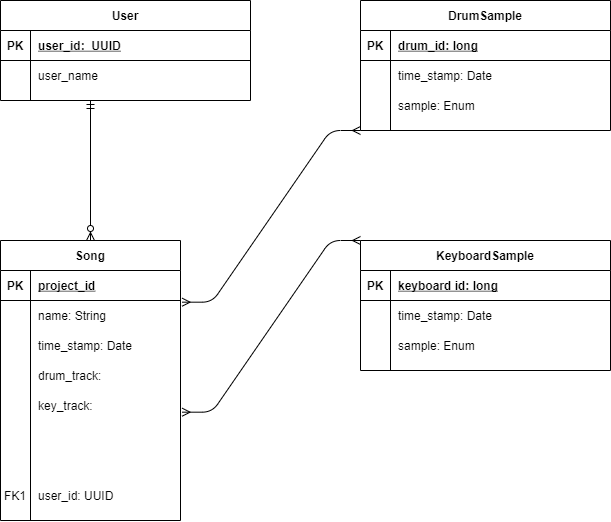

The diagram above was exported from draw.io. Its source (the exported page's mxGraphModel, read from the mxfile embedded in the PNG):
<mxGraphModel dx="1185" dy="685" grid="1" gridSize="10" guides="1" tooltips="1" connect="1" arrows="1" fold="1" page="1" pageScale="1" pageWidth="850" pageHeight="1100" math="0" shadow="0" extFonts="Permanent Marker^https://fonts.googleapis.com/css?family=Permanent+Marker">
  <root>
    <mxCell id="0" />
    <mxCell id="1" parent="0" />
    <mxCell id="2" value="DrumSample" style="shape=table;startSize=30;container=1;collapsible=1;childLayout=tableLayout;fixedRows=1;rowLines=0;fontStyle=1;align=center;resizeLast=1;" vertex="1" parent="1">
      <mxGeometry x="480" y="120" width="250" height="130" as="geometry" />
    </mxCell>
    <mxCell id="3" value="" style="shape=partialRectangle;collapsible=0;dropTarget=0;pointerEvents=0;fillColor=none;points=[[0,0.5],[1,0.5]];portConstraint=eastwest;top=0;left=0;right=0;bottom=1;" vertex="1" parent="2">
      <mxGeometry y="30" width="250" height="30" as="geometry" />
    </mxCell>
    <mxCell id="4" value="PK" style="shape=partialRectangle;overflow=hidden;connectable=0;fillColor=none;top=0;left=0;bottom=0;right=0;fontStyle=1;" vertex="1" parent="3">
      <mxGeometry width="30" height="30" as="geometry" />
    </mxCell>
    <mxCell id="5" value="drum_id: long" style="shape=partialRectangle;overflow=hidden;connectable=0;fillColor=none;top=0;left=0;bottom=0;right=0;align=left;spacingLeft=6;fontStyle=5;" vertex="1" parent="3">
      <mxGeometry x="30" width="220" height="30" as="geometry" />
    </mxCell>
    <mxCell id="6" value="" style="shape=partialRectangle;collapsible=0;dropTarget=0;pointerEvents=0;fillColor=none;points=[[0,0.5],[1,0.5]];portConstraint=eastwest;top=0;left=0;right=0;bottom=0;" vertex="1" parent="2">
      <mxGeometry y="60" width="250" height="30" as="geometry" />
    </mxCell>
    <mxCell id="7" value="" style="shape=partialRectangle;overflow=hidden;connectable=0;fillColor=none;top=0;left=0;bottom=0;right=0;" vertex="1" parent="6">
      <mxGeometry width="30" height="30" as="geometry" />
    </mxCell>
    <mxCell id="8" value="time_stamp: Date" style="shape=partialRectangle;overflow=hidden;connectable=0;fillColor=none;top=0;left=0;bottom=0;right=0;align=left;spacingLeft=6;" vertex="1" parent="6">
      <mxGeometry x="30" width="220" height="30" as="geometry" />
    </mxCell>
    <mxCell id="9" value="" style="shape=partialRectangle;collapsible=0;dropTarget=0;pointerEvents=0;fillColor=none;points=[[0,0.5],[1,0.5]];portConstraint=eastwest;top=0;left=0;right=0;bottom=0;" vertex="1" parent="2">
      <mxGeometry y="90" width="250" height="30" as="geometry" />
    </mxCell>
    <mxCell id="10" value="" style="shape=partialRectangle;overflow=hidden;connectable=0;fillColor=none;top=0;left=0;bottom=0;right=0;" vertex="1" parent="9">
      <mxGeometry width="30" height="30" as="geometry" />
    </mxCell>
    <mxCell id="11" value="sample: Enum" style="shape=partialRectangle;overflow=hidden;connectable=0;fillColor=none;top=0;left=0;bottom=0;right=0;align=left;spacingLeft=6;" vertex="1" parent="9">
      <mxGeometry x="30" width="220" height="30" as="geometry" />
    </mxCell>
    <mxCell id="12" value="KeyboardSample" style="shape=table;startSize=30;container=1;collapsible=1;childLayout=tableLayout;fixedRows=1;rowLines=0;fontStyle=1;align=center;resizeLast=1;" vertex="1" parent="1">
      <mxGeometry x="480" y="360" width="250" height="130" as="geometry" />
    </mxCell>
    <mxCell id="13" value="" style="shape=partialRectangle;collapsible=0;dropTarget=0;pointerEvents=0;fillColor=none;points=[[0,0.5],[1,0.5]];portConstraint=eastwest;top=0;left=0;right=0;bottom=1;" vertex="1" parent="12">
      <mxGeometry y="30" width="250" height="30" as="geometry" />
    </mxCell>
    <mxCell id="14" value="PK" style="shape=partialRectangle;overflow=hidden;connectable=0;fillColor=none;top=0;left=0;bottom=0;right=0;fontStyle=1;" vertex="1" parent="13">
      <mxGeometry width="30" height="30" as="geometry" />
    </mxCell>
    <mxCell id="15" value="keyboard id: long" style="shape=partialRectangle;overflow=hidden;connectable=0;fillColor=none;top=0;left=0;bottom=0;right=0;align=left;spacingLeft=6;fontStyle=5;" vertex="1" parent="13">
      <mxGeometry x="30" width="220" height="30" as="geometry" />
    </mxCell>
    <mxCell id="16" value="" style="shape=partialRectangle;collapsible=0;dropTarget=0;pointerEvents=0;fillColor=none;points=[[0,0.5],[1,0.5]];portConstraint=eastwest;top=0;left=0;right=0;bottom=0;" vertex="1" parent="12">
      <mxGeometry y="60" width="250" height="30" as="geometry" />
    </mxCell>
    <mxCell id="17" value="" style="shape=partialRectangle;overflow=hidden;connectable=0;fillColor=none;top=0;left=0;bottom=0;right=0;" vertex="1" parent="16">
      <mxGeometry width="30" height="30" as="geometry" />
    </mxCell>
    <mxCell id="18" value="time_stamp: Date" style="shape=partialRectangle;overflow=hidden;connectable=0;fillColor=none;top=0;left=0;bottom=0;right=0;align=left;spacingLeft=6;" vertex="1" parent="16">
      <mxGeometry x="30" width="220" height="30" as="geometry" />
    </mxCell>
    <mxCell id="19" value="" style="shape=partialRectangle;collapsible=0;dropTarget=0;pointerEvents=0;fillColor=none;points=[[0,0.5],[1,0.5]];portConstraint=eastwest;top=0;left=0;right=0;bottom=0;" vertex="1" parent="12">
      <mxGeometry y="90" width="250" height="30" as="geometry" />
    </mxCell>
    <mxCell id="20" value="" style="shape=partialRectangle;overflow=hidden;connectable=0;fillColor=none;top=0;left=0;bottom=0;right=0;" vertex="1" parent="19">
      <mxGeometry width="30" height="30" as="geometry" />
    </mxCell>
    <mxCell id="21" value="sample: Enum" style="shape=partialRectangle;overflow=hidden;connectable=0;fillColor=none;top=0;left=0;bottom=0;right=0;align=left;spacingLeft=6;" vertex="1" parent="19">
      <mxGeometry x="30" width="220" height="30" as="geometry" />
    </mxCell>
    <mxCell id="22" value="User" style="shape=table;startSize=30;container=1;collapsible=1;childLayout=tableLayout;fixedRows=1;rowLines=0;fontStyle=1;align=center;resizeLast=1;" vertex="1" parent="1">
      <mxGeometry x="120" y="120" width="250" height="100" as="geometry" />
    </mxCell>
    <mxCell id="23" value="" style="shape=partialRectangle;collapsible=0;dropTarget=0;pointerEvents=0;fillColor=none;points=[[0,0.5],[1,0.5]];portConstraint=eastwest;top=0;left=0;right=0;bottom=1;" vertex="1" parent="22">
      <mxGeometry y="30" width="250" height="30" as="geometry" />
    </mxCell>
    <mxCell id="24" value="PK" style="shape=partialRectangle;overflow=hidden;connectable=0;fillColor=none;top=0;left=0;bottom=0;right=0;fontStyle=1;" vertex="1" parent="23">
      <mxGeometry width="30" height="30" as="geometry" />
    </mxCell>
    <mxCell id="25" value="user_id:  UUID" style="shape=partialRectangle;overflow=hidden;connectable=0;fillColor=none;top=0;left=0;bottom=0;right=0;align=left;spacingLeft=6;fontStyle=5;" vertex="1" parent="23">
      <mxGeometry x="30" width="220" height="30" as="geometry" />
    </mxCell>
    <mxCell id="26" value="" style="shape=partialRectangle;collapsible=0;dropTarget=0;pointerEvents=0;fillColor=none;points=[[0,0.5],[1,0.5]];portConstraint=eastwest;top=0;left=0;right=0;bottom=0;" vertex="1" parent="22">
      <mxGeometry y="60" width="250" height="30" as="geometry" />
    </mxCell>
    <mxCell id="27" value="" style="shape=partialRectangle;overflow=hidden;connectable=0;fillColor=none;top=0;left=0;bottom=0;right=0;" vertex="1" parent="26">
      <mxGeometry width="30" height="30" as="geometry" />
    </mxCell>
    <mxCell id="28" value="user_name" style="shape=partialRectangle;overflow=hidden;connectable=0;fillColor=none;top=0;left=0;bottom=0;right=0;align=left;spacingLeft=6;" vertex="1" parent="26">
      <mxGeometry x="30" width="220" height="30" as="geometry" />
    </mxCell>
    <mxCell id="29" value="Song" style="shape=table;startSize=30;container=1;collapsible=1;childLayout=tableLayout;fixedRows=1;rowLines=0;fontStyle=1;align=center;resizeLast=1;" vertex="1" parent="1">
      <mxGeometry x="120" y="360" width="180" height="280" as="geometry" />
    </mxCell>
    <mxCell id="30" value="" style="shape=partialRectangle;collapsible=0;dropTarget=0;pointerEvents=0;fillColor=none;top=0;left=0;bottom=1;right=0;points=[[0,0.5],[1,0.5]];portConstraint=eastwest;" vertex="1" parent="29">
      <mxGeometry y="30" width="180" height="30" as="geometry" />
    </mxCell>
    <mxCell id="31" value="PK" style="shape=partialRectangle;connectable=0;fillColor=none;top=0;left=0;bottom=0;right=0;fontStyle=1;overflow=hidden;" vertex="1" parent="30">
      <mxGeometry width="30" height="30" as="geometry" />
    </mxCell>
    <mxCell id="32" value="project_id" style="shape=partialRectangle;connectable=0;fillColor=none;top=0;left=0;bottom=0;right=0;align=left;spacingLeft=6;fontStyle=5;overflow=hidden;" vertex="1" parent="30">
      <mxGeometry x="30" width="150" height="30" as="geometry" />
    </mxCell>
    <mxCell id="33" value="" style="shape=partialRectangle;collapsible=0;dropTarget=0;pointerEvents=0;fillColor=none;top=0;left=0;bottom=0;right=0;points=[[0,0.5],[1,0.5]];portConstraint=eastwest;" vertex="1" parent="29">
      <mxGeometry y="60" width="180" height="30" as="geometry" />
    </mxCell>
    <mxCell id="34" value="" style="shape=partialRectangle;connectable=0;fillColor=none;top=0;left=0;bottom=0;right=0;editable=1;overflow=hidden;" vertex="1" parent="33">
      <mxGeometry width="30" height="30" as="geometry" />
    </mxCell>
    <mxCell id="35" value="name: String" style="shape=partialRectangle;connectable=0;fillColor=none;top=0;left=0;bottom=0;right=0;align=left;spacingLeft=6;overflow=hidden;" vertex="1" parent="33">
      <mxGeometry x="30" width="150" height="30" as="geometry" />
    </mxCell>
    <mxCell id="36" value="" style="shape=partialRectangle;collapsible=0;dropTarget=0;pointerEvents=0;fillColor=none;top=0;left=0;bottom=0;right=0;points=[[0,0.5],[1,0.5]];portConstraint=eastwest;" vertex="1" parent="29">
      <mxGeometry y="90" width="180" height="30" as="geometry" />
    </mxCell>
    <mxCell id="37" value="" style="shape=partialRectangle;connectable=0;fillColor=none;top=0;left=0;bottom=0;right=0;editable=1;overflow=hidden;" vertex="1" parent="36">
      <mxGeometry width="30" height="30" as="geometry" />
    </mxCell>
    <mxCell id="38" value="time_stamp: Date" style="shape=partialRectangle;connectable=0;fillColor=none;top=0;left=0;bottom=0;right=0;align=left;spacingLeft=6;overflow=hidden;" vertex="1" parent="36">
      <mxGeometry x="30" width="150" height="30" as="geometry" />
    </mxCell>
    <mxCell id="39" value="" style="shape=partialRectangle;collapsible=0;dropTarget=0;pointerEvents=0;fillColor=none;top=0;left=0;bottom=0;right=0;points=[[0,0.5],[1,0.5]];portConstraint=eastwest;" vertex="1" parent="29">
      <mxGeometry y="120" width="180" height="30" as="geometry" />
    </mxCell>
    <mxCell id="40" value="" style="shape=partialRectangle;connectable=0;fillColor=none;top=0;left=0;bottom=0;right=0;editable=1;overflow=hidden;" vertex="1" parent="39">
      <mxGeometry width="30" height="30" as="geometry" />
    </mxCell>
    <mxCell id="41" value="drum_track: " style="shape=partialRectangle;connectable=0;fillColor=none;top=0;left=0;bottom=0;right=0;align=left;spacingLeft=6;overflow=hidden;" vertex="1" parent="39">
      <mxGeometry x="30" width="150" height="30" as="geometry" />
    </mxCell>
    <mxCell id="42" value="" style="shape=partialRectangle;collapsible=0;dropTarget=0;pointerEvents=0;fillColor=none;top=0;left=0;bottom=0;right=0;points=[[0,0.5],[1,0.5]];portConstraint=eastwest;" vertex="1" parent="29">
      <mxGeometry y="150" width="180" height="30" as="geometry" />
    </mxCell>
    <mxCell id="43" value="" style="shape=partialRectangle;connectable=0;fillColor=none;top=0;left=0;bottom=0;right=0;editable=1;overflow=hidden;" vertex="1" parent="42">
      <mxGeometry width="30" height="30" as="geometry" />
    </mxCell>
    <mxCell id="44" value="key_track: " style="shape=partialRectangle;connectable=0;fillColor=none;top=0;left=0;bottom=0;right=0;align=left;spacingLeft=6;overflow=hidden;" vertex="1" parent="42">
      <mxGeometry x="30" width="150" height="30" as="geometry" />
    </mxCell>
    <mxCell id="45" value="" style="shape=partialRectangle;collapsible=0;dropTarget=0;pointerEvents=0;fillColor=none;top=0;left=0;bottom=0;right=0;points=[[0,0.5],[1,0.5]];portConstraint=eastwest;" vertex="1" parent="29">
      <mxGeometry y="180" width="180" height="30" as="geometry" />
    </mxCell>
    <mxCell id="46" value="" style="shape=partialRectangle;connectable=0;fillColor=none;top=0;left=0;bottom=0;right=0;editable=1;overflow=hidden;" vertex="1" parent="45">
      <mxGeometry width="30" height="30" as="geometry" />
    </mxCell>
    <mxCell id="47" value="" style="shape=partialRectangle;connectable=0;fillColor=none;top=0;left=0;bottom=0;right=0;align=left;spacingLeft=6;overflow=hidden;" vertex="1" parent="45">
      <mxGeometry x="30" width="150" height="30" as="geometry" />
    </mxCell>
    <mxCell id="48" value="" style="shape=partialRectangle;collapsible=0;dropTarget=0;pointerEvents=0;fillColor=none;top=0;left=0;bottom=0;right=0;points=[[0,0.5],[1,0.5]];portConstraint=eastwest;" vertex="1" parent="29">
      <mxGeometry y="210" width="180" height="30" as="geometry" />
    </mxCell>
    <mxCell id="49" value="" style="shape=partialRectangle;connectable=0;fillColor=none;top=0;left=0;bottom=0;right=0;editable=1;overflow=hidden;" vertex="1" parent="48">
      <mxGeometry width="30" height="30" as="geometry" />
    </mxCell>
    <mxCell id="50" value="" style="shape=partialRectangle;connectable=0;fillColor=none;top=0;left=0;bottom=0;right=0;align=left;spacingLeft=6;overflow=hidden;" vertex="1" parent="48">
      <mxGeometry x="30" width="150" height="30" as="geometry" />
    </mxCell>
    <mxCell id="51" value="" style="shape=partialRectangle;collapsible=0;dropTarget=0;pointerEvents=0;fillColor=none;top=0;left=0;bottom=0;right=0;points=[[0,0.5],[1,0.5]];portConstraint=eastwest;" vertex="1" parent="29">
      <mxGeometry y="240" width="180" height="30" as="geometry" />
    </mxCell>
    <mxCell id="52" value="FK1" style="shape=partialRectangle;connectable=0;fillColor=none;top=0;left=0;bottom=0;right=0;editable=1;overflow=hidden;" vertex="1" parent="51">
      <mxGeometry width="30" height="30" as="geometry" />
    </mxCell>
    <mxCell id="53" value="user_id: UUID" style="shape=partialRectangle;connectable=0;fillColor=none;top=0;left=0;bottom=0;right=0;align=left;spacingLeft=6;overflow=hidden;" vertex="1" parent="51">
      <mxGeometry x="30" width="150" height="30" as="geometry" />
    </mxCell>
    <mxCell id="54" value="" style="fontSize=12;html=1;endArrow=ERzeroToMany;startArrow=ERmandOne;endFill=1;" edge="1" target="29" parent="1">
      <mxGeometry width="100" height="100" relative="1" as="geometry">
        <mxPoint x="210" y="220" as="sourcePoint" />
        <mxPoint x="470" y="330" as="targetPoint" />
      </mxGeometry>
    </mxCell>
    <mxCell id="55" value="" style="edgeStyle=entityRelationEdgeStyle;fontSize=12;html=1;endArrow=ERmany;startArrow=ERmany;exitX=1.009;exitY=0.056;exitDx=0;exitDy=0;exitPerimeter=0;" edge="1" source="33" parent="1">
      <mxGeometry width="100" height="100" relative="1" as="geometry">
        <mxPoint x="380" y="350" as="sourcePoint" />
        <mxPoint x="480" y="250" as="targetPoint" />
      </mxGeometry>
    </mxCell>
    <mxCell id="56" value="" style="edgeStyle=entityRelationEdgeStyle;fontSize=12;html=1;endArrow=ERmany;startArrow=ERmany;exitX=1.009;exitY=0.056;exitDx=0;exitDy=0;exitPerimeter=0;" edge="1" parent="1">
      <mxGeometry width="100" height="100" relative="1" as="geometry">
        <mxPoint x="301.6200000000001" y="531.6800000000001" as="sourcePoint" />
        <mxPoint x="480" y="360" as="targetPoint" />
      </mxGeometry>
    </mxCell>
  </root>
</mxGraphModel>